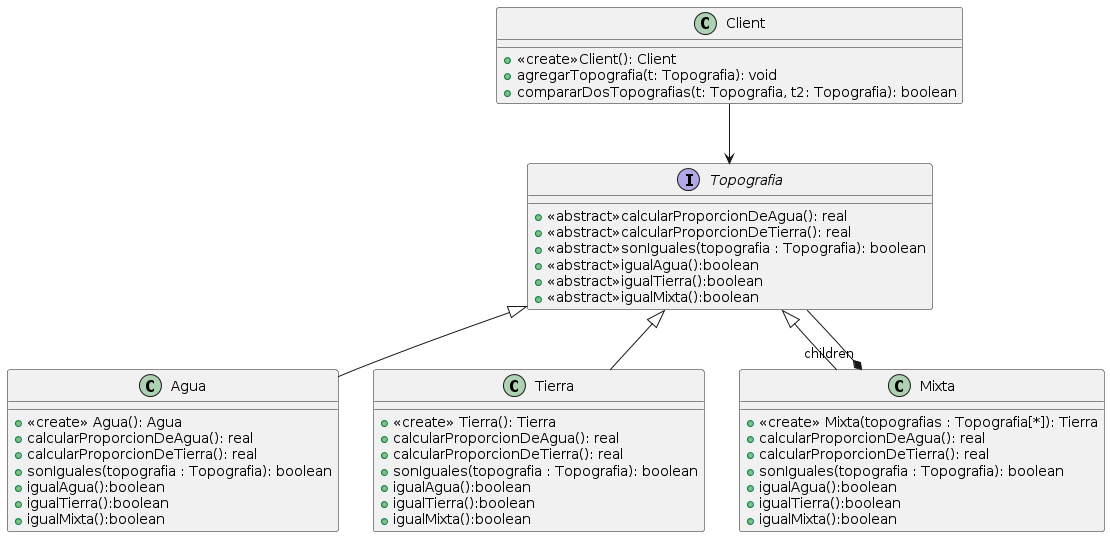

The diagram above was rendered by PlantUML. Its source (embedded in the PNG):
@startuml
class Client{
  +<<create>>Client(): Client
  +agregarTopografia(t: Topografia): void
  +compararDosTopografias(t: Topografia, t2: Topografia): boolean
}
Interface Topografia{
 + <<abstract>>calcularProporcionDeAgua(): real
 + <<abstract>>calcularProporcionDeTierra(): real
 + <<abstract>>sonIguales(topografia : Topografia): boolean
 + <<abstract>>igualAgua():boolean
 + <<abstract>>igualTierra():boolean
 + <<abstract>>igualMixta():boolean

}

class Agua{
 +<<create>> Agua(): Agua
 +calcularProporcionDeAgua(): real
 +calcularProporcionDeTierra(): real
 +sonIguales(topografia : Topografia): boolean
 +igualAgua():boolean
 +igualTierra():boolean
 +igualMixta():boolean

}

class Tierra{
 +<<create>> Tierra(): Tierra
 +calcularProporcionDeAgua(): real
 +calcularProporcionDeTierra(): real
 +sonIguales(topografia : Topografia): boolean
 +igualAgua():boolean
 +igualTierra():boolean
 +igualMixta():boolean

}

class Mixta{
 +<<create>> Mixta(topografias : Topografia[*]): Tierra
 +calcularProporcionDeAgua(): real
 +calcularProporcionDeTierra(): real
 +sonIguales(topografia : Topografia): boolean
 +igualAgua():boolean
 +igualTierra():boolean
 +igualMixta():boolean

}

Client --> Topografia 
Topografia<|-- Agua
Topografia<|-- Tierra 
Topografia<|-- Mixta
Topografia --*  "children" Mixta
@enduml